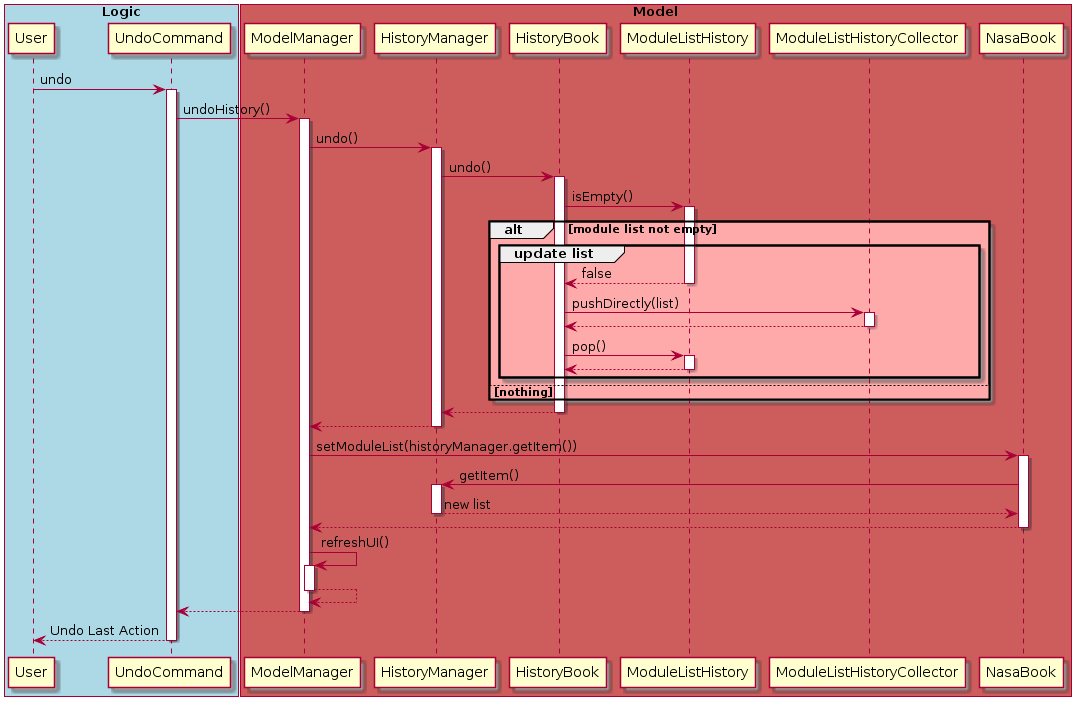

The diagram above was rendered by PlantUML. Its source (embedded in the PNG):
@startuml
autoactivate on
box "Logic" #LightBlue
User -> UndoCommand : undo
end box
box "Model" #IndianRed

UndoCommand -> ModelManager : undoHistory()

ModelManager -> HistoryManager: undo()

HistoryManager -> HistoryBook: undo()

HistoryBook -> ModuleListHistory: isEmpty()

alt #FFAAAA module list not empty
    
    group #FFAAAA update list

    return false
    
    HistoryBook -> ModuleListHistoryCollector: pushDirectly(list)
    return 
    
    HistoryBook -> ModuleListHistory: pop()
    return 
    end

else nothing
end

return 
return 

ModelManager -> NasaBook : setModuleList(historyManager.getItem())

NasaBook -> HistoryManager : getItem()

return new list
return
ModelManager -> ModelManager : refreshUI()

return 

return 
return Undo Last Action
end box
@enduml